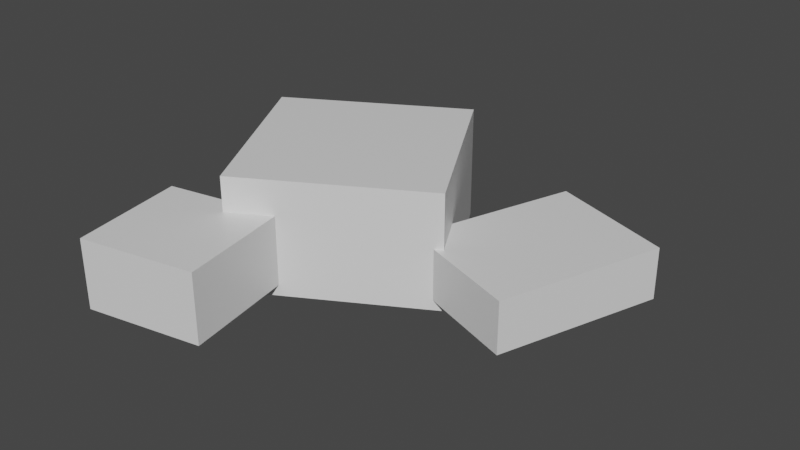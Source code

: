 # Source: pebbles.blend  (saved by Blender 3.0.42; exported with 4.5.12 LTS)
import bpy
from mathutils import Matrix  # noqa: F401  (used for matrix-valued properties, if any)

bpy.ops.wm.read_factory_settings(use_empty=True)
scene = bpy.context.scene
scene.name = 'Scene.001'

# ---- collections
col_collection_001 = bpy.data.collections.new('Collection.001'); scene.collection.children.link(col_collection_001)

# ---- materials (node trees are filled in below, after node groups)
mat_material = bpy.data.materials.new('Material')
mat_material.alpha_threshold = 0.0
mat_material.use_transparent_shadow = False
mat_material.line_color = (0.0, 0.0, 0.0, 1.0)

# ---- material node trees
mat_material.use_nodes = True; mat_material.node_tree.nodes.clear()
_N = mat_material.node_tree.nodes; _L = mat_material.node_tree.links
n0 = _N.new('ShaderNodeOutputMaterial'); n0.name = 'Material Output'; n0.location = (300, 300)
n1 = _N.new('ShaderNodeBsdfPrincipled'); n1.name = 'Principled BSDF'; n1.location = (10, 300)
n1.distribution = 'GGX'
n1.subsurface_method = 'RANDOM_WALK_SKIN'
n1.inputs[2].default_value = 0.4
n1.inputs[3].default_value = 1.45
n1.inputs[27].default_value = (0.0, 0.0, 0.0, 1.0)
n1.inputs[28].default_value = 1.0
_L.new(n1.outputs[0], n0.inputs[0])
n0.is_active_output = True

# ---- world
world_world_001 = bpy.data.worlds.new('World.001'); scene.world = world_world_001
world_world_001.use_nodes = True; world_world_001.node_tree.nodes.clear()
_N = world_world_001.node_tree.nodes; _L = world_world_001.node_tree.links
n0 = _N.new('ShaderNodeOutputWorld'); n0.name = 'World Output'; n0.location = (300, 300)
n1 = _N.new('ShaderNodeBackground'); n1.name = 'Background'; n1.location = (10, 300)
n1.inputs[0].default_value = (0.05088, 0.05088, 0.05088, 1.0)
_L.new(n1.outputs[0], n0.inputs[0])
n0.is_active_output = True
world_world_001.color = (0.05088, 0.05088, 0.05088)
world_world_001.use_sun_shadow = False
world_world_001.sun_shadow_jitter_overblur = 0.0

# ---- meshes
me_cube_001 = bpy.data.meshes.new('Cube.001')
me_cube_001.from_pydata([(-0.119, -0.1739, -0.425), (-0.119, -0.1739, -0.5099), (-0.09261, -0.3169, -0.425), (-0.09261, -0.3169, -0.5099), (-0.262, -0.2003, -0.425), (-0.262, -0.2003, -0.5099), (-0.2356, -0.3433, -0.425), (-0.2356, -0.3433, -0.5099), (0.2132, 0.0611, -0.4487), (0.2132, 0.0611, -0.5113), (0.1463, -0.1369, -0.4487), (0.1463, -0.1369, -0.5113), (0.06192, 0.1172, -0.4487), (0.06192, 0.1172, -0.5113), (-0.005005, -0.08081, -0.4487), (-0.005005, -0.08081, -0.5113), (-0.07726, 0.1211, -0.3826), (-0.07726, 0.1211, -0.5236), (0.04143, -0.08906, -0.3826), (0.04143, -0.08906, -0.5236), (-0.2874, 0.002383, -0.3826), (-0.2874, 0.002383, -0.5236), (-0.1687, -0.2077, -0.3826), (-0.1687, -0.2077, -0.5236), (-0.145, 0.1741, -0.4565), (-0.145, 0.1741, -0.4953), (-0.1865, 0.05112, -0.4565), (-0.1865, 0.05112, -0.4953), (-0.2389, 0.2089, -0.4565), (-0.2389, 0.2089, -0.4953), (-0.2805, 0.08594, -0.4565), (-0.2805, 0.08594, -0.4953)], [], [(0, 4, 6, 2), (3, 2, 6, 7), (7, 6, 4, 5), (5, 1, 3, 7), (1, 0, 2, 3), (5, 4, 0, 1), (8, 12, 14, 10), (11, 10, 14, 15), (15, 14, 12, 13), (13, 9, 11, 15), (9, 8, 10, 11), (13, 12, 8, 9), (16, 20, 22, 18), (19, 18, 22, 23), (23, 22, 20, 21), (21, 17, 19, 23), (17, 16, 18, 19), (21, 20, 16, 17), (24, 28, 30, 26), (27, 26, 30, 31), (31, 30, 28, 29), (29, 25, 27, 31), (25, 24, 26, 27), (29, 28, 24, 25)])
_uv = me_cube_001.uv_layers.new(name='UVMap')
_uv.uv.foreach_set('vector', [0.625, 0.5, 0.875, 0.5, 0.875, 0.75, 0.625, 0.75, 0.375, 0.75, 0.625, 0.75, 0.625, 1.0, 0.375, 1.0, 0.375, 0.0, 0.625, 0.0, 0.625, 0.25, 0.375, 0.25, 0.125, 0.5, 0.375, 0.5, 0.375, 0.75, 0.125, 0.75, 0.375, 0.5, 0.625, 0.5, 0.625, 0.75, 0.375, 0.75, 0.375, 0.25, 0.625, 0.25, 0.625, 0.5, 0.375, 0.5, 0.625, 0.5, 0.875, 0.5, 0.875, 0.75, 0.625, 0.75, 0.375, 0.75, 0.625, 0.75, 0.625, 1.0, 0.375, 1.0, 0.375, 0.0, 0.625, 0.0, 0.625, 0.25, 0.375, 0.25, 0.125, 0.5, 0.375, 0.5, 0.375, 0.75, 0.125, 0.75, 0.375, 0.5, 0.625, 0.5, 0.625, 0.75, 0.375, 0.75, 0.375, 0.25, 0.625, 0.25, 0.625, 0.5, 0.375, 0.5, 0.625, 0.5, 0.875, 0.5, 0.875, 0.75, 0.625, 0.75, 0.375, 0.75, 0.625, 0.75, 0.625, 1.0, 0.375, 1.0, 0.375, 0.0, 0.625, 0.0, 0.625, 0.25, 0.375, 0.25, 0.125, 0.5, 0.375, 0.5, 0.375, 0.75, 0.125, 0.75, 0.375, 0.5, 0.625, 0.5, 0.625, 0.75, 0.375, 0.75, 0.375, 0.25, 0.625, 0.25, 0.625, 0.5, 0.375, 0.5, 0.625, 0.5, 0.875, 0.5, 0.875, 0.75, 0.625, 0.75, 0.375, 0.75, 0.625, 0.75, 0.625, 1.0, 0.375, 1.0, 0.375, 0.0, 0.625, 0.0, 0.625, 0.25, 0.375, 0.25, 0.125, 0.5, 0.375, 0.5, 0.375, 0.75, 0.125, 0.75, 0.375, 0.5, 0.625, 0.5, 0.625, 0.75, 0.375, 0.75, 0.375, 0.25, 0.625, 0.25, 0.625, 0.5, 0.375, 0.5])
me_cube_001.materials.append(mat_material)
me_cube_001.use_remesh_preserve_volume = False
me_cube_001.use_remesh_preserve_attributes = False
me_cube_001.use_mirror_vertex_groups = False
me_cube_001.update()

# ---- objects
ob_cube_001 = bpy.data.objects.new('Cube.001', me_cube_001)

# ---- transforms, parenting, visibility, modifiers, constraints
ob_cube_001.location = (0.0, 0.0, 0.0)
ob_cube_001.lock_rotations_4d = False
ob_cube_001.empty_display_type = 'ARROWS'
ob_cube_001.lineart.crease_threshold = 0.0

# ---- collection membership
col_collection_001.objects.link(ob_cube_001)

# ---- scene / render settings (as saved in the file)
scene.frame_start = 1; scene.frame_end = 250; scene.frame_set(1)
scene.render.engine = 'BLENDER_EEVEE_NEXT'
scene.cycles.sampling_pattern = 'TABULATED_SOBOL'
scene.cycles.use_light_tree = False
scene.view_settings.view_transform = 'Filmic'
bpy.context.view_layer.update()

# ---- added for rendering (the .blend has no active camera and no usable light): camera, sun
cam_auto = bpy.data.cameras.new('AutoCamera')
cam_auto.lens = 50.0
cam_auto.sensor_width = 36.0
cam_auto.clip_end = 1000.0
ob_auto_camera = bpy.data.objects.new('AutoCamera', cam_auto)
scene.collection.objects.link(ob_auto_camera)
ob_auto_camera.location = (0.664684, -0.909358, 0.10833)
ob_auto_camera.rotation_euler = (1.09748, -7.21219e-08, 0.694738)
scene.camera = ob_auto_camera
light_auto_sun = bpy.data.lights.new('AutoSun', 'SUN')
light_auto_sun.energy = 3.0
light_auto_sun.angle = 0.0523599
ob_auto_sun = bpy.data.objects.new('AutoSun', light_auto_sun)
scene.collection.objects.link(ob_auto_sun)
ob_auto_sun.rotation_euler = (0.872665, 0.174533, 0.523599)
bpy.context.view_layer.update()
